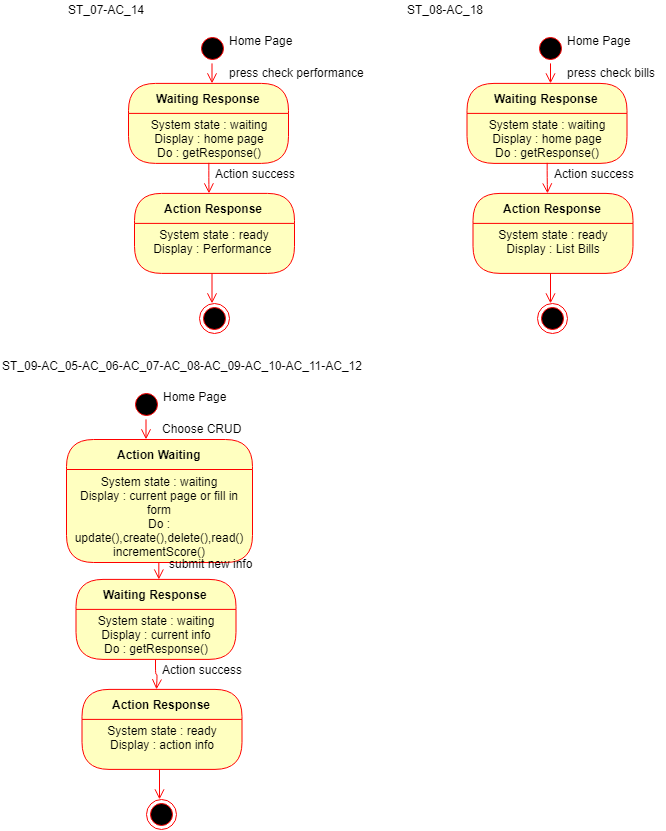

The diagram above was exported from draw.io. Its source (the exported page's mxGraphModel, read from the mxfile embedded in the PNG):
<mxGraphModel dx="4207" dy="1833" grid="1" gridSize="10" guides="1" tooltips="1" connect="1" arrows="1" fold="1" page="1" pageScale="1" pageWidth="850" pageHeight="1100" math="0" shadow="0">
  <root>
    <mxCell id="0" />
    <mxCell id="1" parent="0" />
    <mxCell id="2" value="ST_09-AC_05-AC_06-AC_07-AC_08-AC_09-AC_10-AC_11-AC_12" style="text;html=1;resizable=0;points=[];autosize=1;align=left;verticalAlign=top;spacingTop=-4;" vertex="1" parent="1">
      <mxGeometry x="13" y="5423.900390625" width="380" height="20" as="geometry" />
    </mxCell>
    <mxCell id="3" value="" style="ellipse;html=1;shape=startState;fillColor=#000000;strokeColor=#ff0000;" vertex="1" parent="1">
      <mxGeometry x="143.5" y="5456.900390625" width="30" height="30" as="geometry" />
    </mxCell>
    <mxCell id="4" value="" style="edgeStyle=orthogonalEdgeStyle;html=1;verticalAlign=bottom;endArrow=open;endSize=8;strokeColor=#ff0000;" edge="1" source="3" parent="1">
      <mxGeometry relative="1" as="geometry">
        <mxPoint x="158.5" y="5506.900390625" as="targetPoint" />
      </mxGeometry>
    </mxCell>
    <mxCell id="5" value="Home Page" style="text;html=1;resizable=0;points=[];autosize=1;align=left;verticalAlign=top;spacingTop=-4;" vertex="1" parent="1">
      <mxGeometry x="174" y="5454.900390625" width="80" height="20" as="geometry" />
    </mxCell>
    <mxCell id="6" value="Action Waiting" style="swimlane;html=1;fontStyle=1;align=center;verticalAlign=middle;childLayout=stackLayout;horizontal=1;startSize=30;horizontalStack=0;resizeParent=0;resizeLast=1;container=0;fontColor=#000000;collapsible=0;rounded=1;arcSize=30;strokeColor=#ff0000;fillColor=#ffffc0;swimlaneFillColor=#ffffc0;" vertex="1" parent="1">
      <mxGeometry x="79" y="5507" width="186" height="123" as="geometry" />
    </mxCell>
    <mxCell id="7" value="System state : waiting&lt;br&gt;Display : current page or fill in form&lt;br&gt;Do : update(),create(),delete(),read()&lt;br&gt;incrementScore()&lt;br&gt;" style="text;html=1;strokeColor=none;fillColor=none;align=center;verticalAlign=middle;spacingLeft=4;spacingRight=4;whiteSpace=wrap;overflow=hidden;rotatable=0;fontColor=#000000;" vertex="1" parent="6">
      <mxGeometry y="30" width="186" height="93" as="geometry" />
    </mxCell>
    <mxCell id="8" value="" style="edgeStyle=orthogonalEdgeStyle;html=1;verticalAlign=bottom;endArrow=open;endSize=8;strokeColor=#ff0000;exitX=0.5;exitY=1;exitDx=0;exitDy=0;" edge="1" source="7" parent="1">
      <mxGeometry relative="1" as="geometry">
        <mxPoint x="171.33333333333394" y="5647" as="targetPoint" />
        <mxPoint x="283.5" y="5696.900390625" as="sourcePoint" />
      </mxGeometry>
    </mxCell>
    <mxCell id="9" value="Choose CRUD" style="text;html=1;resizable=0;points=[];autosize=1;align=left;verticalAlign=top;spacingTop=-4;" vertex="1" parent="1">
      <mxGeometry x="173.5" y="5486.900390625" width="90" height="20" as="geometry" />
    </mxCell>
    <mxCell id="10" value="Waiting Response" style="swimlane;html=1;fontStyle=1;align=center;verticalAlign=middle;childLayout=stackLayout;horizontal=1;startSize=30;horizontalStack=0;resizeParent=0;resizeLast=1;container=0;fontColor=#000000;collapsible=0;rounded=1;arcSize=30;strokeColor=#ff0000;fillColor=#ffffc0;swimlaneFillColor=#ffffc0;" vertex="1" parent="1">
      <mxGeometry x="88.5" y="5646.900390625" width="160" height="80" as="geometry" />
    </mxCell>
    <mxCell id="11" value="System state : waiting&lt;br&gt;Display : current info&lt;br&gt;Do : getResponse()&lt;br&gt;" style="text;html=1;strokeColor=none;fillColor=none;align=center;verticalAlign=middle;spacingLeft=4;spacingRight=4;whiteSpace=wrap;overflow=hidden;rotatable=0;fontColor=#000000;" vertex="1" parent="10">
      <mxGeometry y="30" width="160" height="50" as="geometry" />
    </mxCell>
    <mxCell id="12" value="" style="edgeStyle=orthogonalEdgeStyle;html=1;verticalAlign=bottom;endArrow=open;endSize=8;strokeColor=#ff0000;exitX=0.5;exitY=1;exitDx=0;exitDy=0;" edge="1" source="11" parent="1">
      <mxGeometry relative="1" as="geometry">
        <mxPoint x="169" y="5756.900390625" as="targetPoint" />
      </mxGeometry>
    </mxCell>
    <mxCell id="13" value="submit new info" style="text;html=1;resizable=0;points=[];autosize=1;align=left;verticalAlign=top;spacingTop=-4;" vertex="1" parent="1">
      <mxGeometry x="180" y="5621.900390625" width="100" height="20" as="geometry" />
    </mxCell>
    <mxCell id="14" value="Action success" style="text;html=1;resizable=0;points=[];autosize=1;align=left;verticalAlign=top;spacingTop=-4;" vertex="1" parent="1">
      <mxGeometry x="173.5" y="5727.900390625" width="100" height="20" as="geometry" />
    </mxCell>
    <mxCell id="15" value="Action Response" style="swimlane;html=1;fontStyle=1;align=center;verticalAlign=middle;childLayout=stackLayout;horizontal=1;startSize=30;horizontalStack=0;resizeParent=0;resizeLast=1;container=0;fontColor=#000000;collapsible=0;rounded=1;arcSize=30;strokeColor=#ff0000;fillColor=#ffffc0;swimlaneFillColor=#ffffc0;" vertex="1" parent="1">
      <mxGeometry x="94.5" y="5756.900390625" width="160" height="80" as="geometry" />
    </mxCell>
    <mxCell id="16" value="System state : ready&lt;br&gt;Display : action info&lt;br&gt;&lt;br&gt;" style="text;html=1;strokeColor=none;fillColor=none;align=center;verticalAlign=middle;spacingLeft=4;spacingRight=4;whiteSpace=wrap;overflow=hidden;rotatable=0;fontColor=#000000;" vertex="1" parent="15">
      <mxGeometry y="30" width="160" height="50" as="geometry" />
    </mxCell>
    <mxCell id="17" value="" style="edgeStyle=orthogonalEdgeStyle;html=1;verticalAlign=bottom;endArrow=open;endSize=8;strokeColor=#ff0000;exitX=0.5;exitY=1;exitDx=0;exitDy=0;" edge="1" parent="1">
      <mxGeometry relative="1" as="geometry">
        <mxPoint x="172" y="5866.900390625" as="targetPoint" />
        <mxPoint x="172" y="5836.900390625" as="sourcePoint" />
      </mxGeometry>
    </mxCell>
    <mxCell id="18" value="" style="ellipse;html=1;shape=endState;fillColor=#000000;strokeColor=#ff0000;" vertex="1" parent="1">
      <mxGeometry x="159" y="5866.900390625" width="30" height="30" as="geometry" />
    </mxCell>
    <mxCell id="19" value="ST_07-AC_14" style="text;html=1;resizable=0;points=[];autosize=1;align=left;verticalAlign=top;spacingTop=-4;" vertex="1" parent="1">
      <mxGeometry x="79" y="5067.8994140625" width="90" height="20" as="geometry" />
    </mxCell>
    <mxCell id="20" value="" style="ellipse;html=1;shape=startState;fillColor=#000000;strokeColor=#ff0000;" vertex="1" parent="1">
      <mxGeometry x="209.5" y="5100.8994140625" width="30" height="30" as="geometry" />
    </mxCell>
    <mxCell id="21" value="" style="edgeStyle=orthogonalEdgeStyle;html=1;verticalAlign=bottom;endArrow=open;endSize=8;strokeColor=#ff0000;" edge="1" source="20" parent="1">
      <mxGeometry relative="1" as="geometry">
        <mxPoint x="224.5" y="5150.8994140625" as="targetPoint" />
      </mxGeometry>
    </mxCell>
    <mxCell id="22" value="Home Page" style="text;html=1;resizable=0;points=[];autosize=1;align=left;verticalAlign=top;spacingTop=-4;" vertex="1" parent="1">
      <mxGeometry x="240" y="5098.8994140625" width="80" height="20" as="geometry" />
    </mxCell>
    <mxCell id="23" value="press check performance" style="text;html=1;resizable=0;points=[];autosize=1;align=left;verticalAlign=top;spacingTop=-4;" vertex="1" parent="1">
      <mxGeometry x="239.5" y="5130.8994140625" width="150" height="20" as="geometry" />
    </mxCell>
    <mxCell id="24" value="Waiting Response" style="swimlane;html=1;fontStyle=1;align=center;verticalAlign=middle;childLayout=stackLayout;horizontal=1;startSize=30;horizontalStack=0;resizeParent=0;resizeLast=1;container=0;fontColor=#000000;collapsible=0;rounded=1;arcSize=30;strokeColor=#ff0000;fillColor=#ffffc0;swimlaneFillColor=#ffffc0;" vertex="1" parent="1">
      <mxGeometry x="141" y="5150.8994140625" width="160" height="80" as="geometry" />
    </mxCell>
    <mxCell id="25" value="System state : waiting&lt;br&gt;Display : home page&lt;br&gt;Do : getResponse()&lt;br&gt;" style="text;html=1;strokeColor=none;fillColor=none;align=center;verticalAlign=middle;spacingLeft=4;spacingRight=4;whiteSpace=wrap;overflow=hidden;rotatable=0;fontColor=#000000;" vertex="1" parent="24">
      <mxGeometry y="30" width="160" height="50" as="geometry" />
    </mxCell>
    <mxCell id="26" value="" style="edgeStyle=orthogonalEdgeStyle;html=1;verticalAlign=bottom;endArrow=open;endSize=8;strokeColor=#ff0000;exitX=0.5;exitY=1;exitDx=0;exitDy=0;" edge="1" source="25" parent="1">
      <mxGeometry relative="1" as="geometry">
        <mxPoint x="221.5" y="5260.8994140625" as="targetPoint" />
      </mxGeometry>
    </mxCell>
    <mxCell id="27" value="Action success" style="text;html=1;resizable=0;points=[];autosize=1;align=left;verticalAlign=top;spacingTop=-4;" vertex="1" parent="1">
      <mxGeometry x="226" y="5231.8994140625" width="100" height="20" as="geometry" />
    </mxCell>
    <mxCell id="28" value="Action Response" style="swimlane;html=1;fontStyle=1;align=center;verticalAlign=middle;childLayout=stackLayout;horizontal=1;startSize=30;horizontalStack=0;resizeParent=0;resizeLast=1;container=0;fontColor=#000000;collapsible=0;rounded=1;arcSize=30;strokeColor=#ff0000;fillColor=#ffffc0;swimlaneFillColor=#ffffc0;" vertex="1" parent="1">
      <mxGeometry x="147" y="5260.8994140625" width="160" height="80" as="geometry" />
    </mxCell>
    <mxCell id="29" value="System state : ready&lt;br&gt;Display : Performance&amp;nbsp;&lt;br&gt;&lt;br&gt;" style="text;html=1;strokeColor=none;fillColor=none;align=center;verticalAlign=middle;spacingLeft=4;spacingRight=4;whiteSpace=wrap;overflow=hidden;rotatable=0;fontColor=#000000;" vertex="1" parent="28">
      <mxGeometry y="30" width="160" height="50" as="geometry" />
    </mxCell>
    <mxCell id="30" value="" style="edgeStyle=orthogonalEdgeStyle;html=1;verticalAlign=bottom;endArrow=open;endSize=8;strokeColor=#ff0000;exitX=0.5;exitY=1;exitDx=0;exitDy=0;" edge="1" parent="1">
      <mxGeometry relative="1" as="geometry">
        <mxPoint x="224.5" y="5370.8994140625" as="targetPoint" />
        <mxPoint x="224.5" y="5340.8994140625" as="sourcePoint" />
      </mxGeometry>
    </mxCell>
    <mxCell id="31" value="" style="ellipse;html=1;shape=endState;fillColor=#000000;strokeColor=#ff0000;" vertex="1" parent="1">
      <mxGeometry x="211.5" y="5370.8994140625" width="30" height="30" as="geometry" />
    </mxCell>
    <mxCell id="32" value="ST_08-AC_18" style="text;html=1;resizable=0;points=[];autosize=1;align=left;verticalAlign=top;spacingTop=-4;" vertex="1" parent="1">
      <mxGeometry x="417.5" y="5067.900390625" width="90" height="20" as="geometry" />
    </mxCell>
    <mxCell id="33" value="" style="ellipse;html=1;shape=startState;fillColor=#000000;strokeColor=#ff0000;" vertex="1" parent="1">
      <mxGeometry x="548" y="5100.900390625" width="30" height="30" as="geometry" />
    </mxCell>
    <mxCell id="34" value="" style="edgeStyle=orthogonalEdgeStyle;html=1;verticalAlign=bottom;endArrow=open;endSize=8;strokeColor=#ff0000;" edge="1" source="33" parent="1">
      <mxGeometry relative="1" as="geometry">
        <mxPoint x="563" y="5150.900390624999" as="targetPoint" />
      </mxGeometry>
    </mxCell>
    <mxCell id="35" value="Home Page" style="text;html=1;resizable=0;points=[];autosize=1;align=left;verticalAlign=top;spacingTop=-4;" vertex="1" parent="1">
      <mxGeometry x="578.5" y="5098.900390625" width="80" height="20" as="geometry" />
    </mxCell>
    <mxCell id="36" value="press check bills" style="text;html=1;resizable=0;points=[];autosize=1;align=left;verticalAlign=top;spacingTop=-4;" vertex="1" parent="1">
      <mxGeometry x="578" y="5130.900390625" width="100" height="20" as="geometry" />
    </mxCell>
    <mxCell id="37" value="Waiting Response" style="swimlane;html=1;fontStyle=1;align=center;verticalAlign=middle;childLayout=stackLayout;horizontal=1;startSize=30;horizontalStack=0;resizeParent=0;resizeLast=1;container=0;fontColor=#000000;collapsible=0;rounded=1;arcSize=30;strokeColor=#ff0000;fillColor=#ffffc0;swimlaneFillColor=#ffffc0;" vertex="1" parent="1">
      <mxGeometry x="479.5" y="5150.900390625" width="160" height="80" as="geometry" />
    </mxCell>
    <mxCell id="38" value="System state : waiting&lt;br&gt;Display : home page&lt;br&gt;Do : getResponse()&lt;br&gt;" style="text;html=1;strokeColor=none;fillColor=none;align=center;verticalAlign=middle;spacingLeft=4;spacingRight=4;whiteSpace=wrap;overflow=hidden;rotatable=0;fontColor=#000000;" vertex="1" parent="37">
      <mxGeometry y="30" width="160" height="50" as="geometry" />
    </mxCell>
    <mxCell id="39" value="" style="edgeStyle=orthogonalEdgeStyle;html=1;verticalAlign=bottom;endArrow=open;endSize=8;strokeColor=#ff0000;exitX=0.5;exitY=1;exitDx=0;exitDy=0;" edge="1" source="38" parent="1">
      <mxGeometry relative="1" as="geometry">
        <mxPoint x="560" y="5260.900390624999" as="targetPoint" />
      </mxGeometry>
    </mxCell>
    <mxCell id="40" value="Action success" style="text;html=1;resizable=0;points=[];autosize=1;align=left;verticalAlign=top;spacingTop=-4;" vertex="1" parent="1">
      <mxGeometry x="564.5" y="5231.900390625" width="100" height="20" as="geometry" />
    </mxCell>
    <mxCell id="41" value="Action Response" style="swimlane;html=1;fontStyle=1;align=center;verticalAlign=middle;childLayout=stackLayout;horizontal=1;startSize=30;horizontalStack=0;resizeParent=0;resizeLast=1;container=0;fontColor=#000000;collapsible=0;rounded=1;arcSize=30;strokeColor=#ff0000;fillColor=#ffffc0;swimlaneFillColor=#ffffc0;" vertex="1" parent="1">
      <mxGeometry x="485.5" y="5260.900390625" width="160" height="80" as="geometry" />
    </mxCell>
    <mxCell id="42" value="System state : ready&lt;br&gt;Display : List Bills&lt;br&gt;&lt;br&gt;" style="text;html=1;strokeColor=none;fillColor=none;align=center;verticalAlign=middle;spacingLeft=4;spacingRight=4;whiteSpace=wrap;overflow=hidden;rotatable=0;fontColor=#000000;" vertex="1" parent="41">
      <mxGeometry y="30" width="160" height="50" as="geometry" />
    </mxCell>
    <mxCell id="43" value="" style="edgeStyle=orthogonalEdgeStyle;html=1;verticalAlign=bottom;endArrow=open;endSize=8;strokeColor=#ff0000;exitX=0.5;exitY=1;exitDx=0;exitDy=0;" edge="1" parent="1">
      <mxGeometry relative="1" as="geometry">
        <mxPoint x="563" y="5370.900390624999" as="targetPoint" />
        <mxPoint x="563" y="5340.900390624999" as="sourcePoint" />
      </mxGeometry>
    </mxCell>
    <mxCell id="44" value="" style="ellipse;html=1;shape=endState;fillColor=#000000;strokeColor=#ff0000;" vertex="1" parent="1">
      <mxGeometry x="550" y="5370.900390625" width="30" height="30" as="geometry" />
    </mxCell>
  </root>
</mxGraphModel>